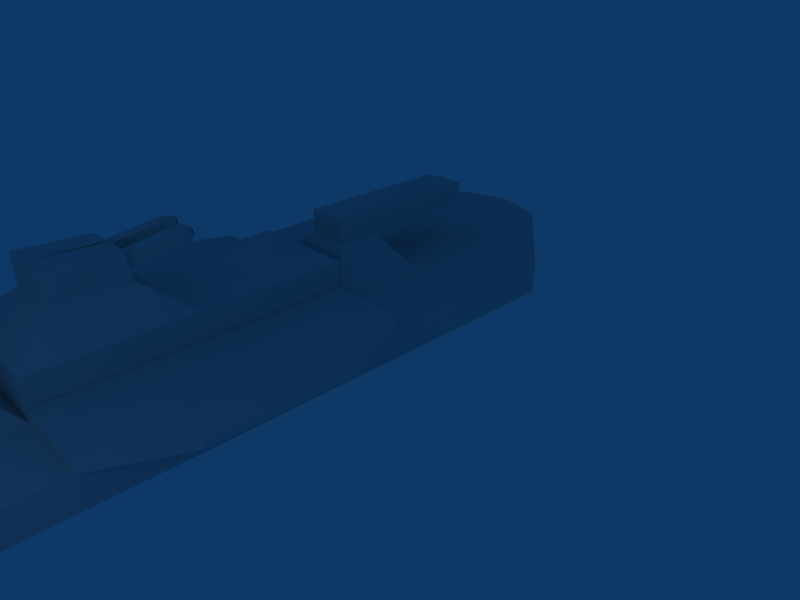 # Source: enemy.blend  (saved by Blender 2.49.2; exported with 4.5.12 LTS)
import bpy
from mathutils import Matrix  # noqa: F401  (used for matrix-valued properties, if any)

bpy.ops.wm.read_factory_settings(use_empty=True)
scene = bpy.context.scene
scene.name = 'Scene'

# ---- collections
col_collection_1 = bpy.data.collections.new('Collection 1'); scene.collection.children.link(col_collection_1)

# ---- world
world_world = bpy.data.worlds.new('World'); scene.world = world_world
world_world.color = (0.05656, 0.2208, 0.4)
world_world.use_sun_shadow = False
world_world.sun_shadow_jitter_overblur = 0.0
world_world.cycles.sampling_method = 'MANUAL'
world_world.cycles.sample_map_resolution = 256

# ---- cameras
cam_camera = bpy.data.cameras.new('Camera')
cam_camera.passepartout_alpha = 0.2
cam_camera.clip_end = 100.0
cam_camera.lens = 35.0
cam_camera.ortho_scale = 7.314
cam_camera.show_passepartout = False
cam_camera.show_safe_areas = True
cam_camera.dof.focus_distance = 0.0
cam_camera.dof.aperture_fstop = 128.0

# ---- lights
light_spot = bpy.data.lights.new('Spot', 'POINT')
light_spot.transmission_factor = 0.0
light_spot.cutoff_distance = 30.0
light_spot.energy = 100.0
light_spot.shadow_buffer_clip_start = 1.001
light_spot.shadow_soft_size = 1.0
light_spot.shadow_maximum_resolution = 0.006
light_spot.use_absolute_resolution = True
light_spot.cycles.use_multiple_importance_sampling = False

# ---- meshes
me_cylinder = bpy.data.meshes.new('Cylinder')
me_cylinder.from_pydata([(1.158, 0.8105, -0.9999), (1.278, 0.5152, -0.9999), (0.6171, -0.004129, -0.9999), (-0.4378, -0.4433, -0.9999), (-1.269, -0.545, -0.9999), (-1.389, -0.2497, -0.9999), (-0.5476, -0.1625, -1.0), (0.5073, 0.2767, -1.0), (2.819, 1.176, 0.9997), (3.085, 0.5225, 0.9997), (1.623, -0.6264, 0.9998), (-0.7111, -1.598, 0.9998), (-2.549, -1.823, 0.9997), (-2.815, -1.17, 0.9997), (-1.172, -0.4529, 0.9993), (1.161, 0.5186, 0.9993), (-0.1019, 0.2443, -1.528), (1.161, 0.5184, 3.195), (-1.172, -0.453, 3.195), (-2.815, -1.17, 3.196), (-2.549, -1.823, 3.196), (-0.711, -1.598, 3.196), (1.623, -0.6265, 3.196), (3.085, 0.5223, 3.196), (2.819, 1.176, 3.196), (2.819, 1.175, 5.42), (3.085, 0.5222, 5.42), (1.623, -0.6266, 5.42), (-0.711, -1.598, 5.42), (-2.549, -1.823, 5.42), (-2.815, -1.17, 5.42), (-1.172, -0.4532, 5.419), (1.161, 0.5183, 5.419), (1.162, 0.5179, 12.0), (-1.172, -0.4536, 12.0), (-2.815, -1.17, 12.0), (-2.549, -1.823, 12.0), (-0.7108, -1.598, 12.0), (1.623, -0.627, 12.0), (3.085, 0.5218, 12.0), (2.819, 1.175, 12.0), (2.819, 1.175, 12.0), (3.085, 0.5218, 12.0), (1.623, -0.627, 12.0), (-0.7108, -1.598, 12.0), (-2.549, -1.823, 12.0), (-2.815, -1.17, 12.0), (-1.172, -0.4536, 12.0), (1.162, 0.5179, 12.0), (0.1353, -0.3244, 14.53), (1.162, 0.5177, 14.53), (-1.172, -0.4537, 14.53), (-2.814, -1.17, 14.53), (-2.549, -1.824, 14.53), (-0.7107, -1.599, 14.53), (1.623, -0.6272, 14.53), (3.085, 0.5217, 14.53), (2.819, 1.175, 14.53), (0.2365, 1.013, 3.779), (0.2366, 1.013, 4.836), (-0.8718, 0.5518, 4.836), (-0.8718, 0.5518, 3.779), (0.1164, 0.9632, 3.894), (-0.7517, 0.6018, 3.894), (-0.7517, 0.6018, 4.721), (0.1164, 0.9632, 4.721), (0.1164, 0.9632, 4.721), (0.1164, 0.9632, 3.894), (-0.7517, 0.6018, 4.721), (-0.7517, 0.6018, 3.894), (-0.973, 1.133, 3.894), (-0.1048, 1.495, 3.894), (-0.9729, 1.133, 4.721), (-0.1048, 1.495, 4.721), (0.1163, 0.9634, 1.057), (-0.1049, 1.495, 1.058), (-0.973, 1.133, 1.058), (-0.7518, 0.602, 1.057), (-0.07832, 0.9938, 0.7051), (-0.6362, 0.7616, 0.7051), (-0.7784, 1.103, 0.7051), (-0.2205, 1.335, 0.7051), (2.726, 1.409, 5.42), (2.727, 1.409, 12.0), (1.069, 0.7518, 12.0), (1.069, 0.7522, 5.419), (-1.172, -0.4536, 12.0), (-2.815, -1.17, 12.0), (-2.815, -1.17, 5.42), (-1.172, -0.4532, 5.419), (-2.915, -0.9395, 5.42), (-1.273, -0.2228, 5.419), (-1.273, -0.2232, 12.0), (-2.915, -0.9399, 12.0), (0.8362, 1.299, 12.0), (-1.497, 0.3279, 12.0), (-1.498, 0.3283, 5.42), (0.836, 1.3, 5.42), (3.602, 1.554, 10.33), (3.557, 1.669, 10.33), (3.557, 1.67, 7.092), (3.602, 1.555, 7.092), (-3.607, -1.311, 7.081), (-3.607, -1.311, 10.34), (-3.557, -1.425, 10.34), (-3.557, -1.425, 7.081), (-0.3306, 0.8137, 12.0), (-1.497, 0.3281, 8.711), (0.8361, 1.3, 8.711), (-0.3308, 0.8141, 5.42), (-0.3307, 0.8139, 8.711), (-0.3307, 0.8139, 8.711), (-0.3306, 0.8137, 12.0), (-1.497, 0.3281, 8.711), (-1.497, 0.3279, 12.0), (-1.18, 1.236, 11.17), (-0.6022, 1.477, 11.17), (-1.18, 1.232, 9.591), (-0.6372, 1.458, 9.591), (-0.5604, 1.481, 9.586), (-0.5975, 1.468, 11.18), (-0.01441, 1.708, 9.586), (-0.01522, 1.711, 11.18), (2.819, 1.175, 12.0), (2.819, 1.175, 14.53), (1.162, 0.5177, 14.53), (2.819, 1.175, 14.53), (-1.172, -0.4537, 14.53), (-2.815, -1.17, 12.0), (-2.814, -1.17, 14.53), (2.819, 1.175, 12.0), (2.819, 1.175, 14.53), (1.162, 0.5177, 14.53), (2.819, 1.175, 14.53), (-1.172, -0.4537, 14.53), (-2.815, -1.17, 12.0), (-2.814, -1.17, 14.53), (2.819, 1.175, 12.0), (2.819, 1.175, 14.53), (-0.853, 2.082, 11.18), (-0.2707, 2.324, 11.18), (-0.298, 2.253, 9.672), (-0.7832, 2.051, 9.672), (-0.8539, 2.082, 11.17), (-0.8812, 2.011, 9.677), (-1.363, 1.811, 9.677), (-1.432, 1.841, 11.17), (-0.0407, 0.9371, 13.58), (-0.6225, 0.6949, 13.58), (-0.6225, 0.695, 12.95), (-0.04072, 0.9371, 12.95), (-1.44, 2.66, 12.95), (-0.8583, 2.902, 12.95), (-0.8583, 2.902, 13.58), (-1.44, 2.66, 13.58), (-1.242, 3.227, 13.35), (-1.4, 3.161, 13.35), (-1.4, 3.161, 13.18), (-1.242, 3.227, 13.18), (-0.2874, 1.594, 9.586), (-0.1562, 1.981, 9.629), (-0.6718, 1.766, 9.629), (-0.5406, 2.152, 9.672), (-0.4239, 1.538, 9.586), (-0.1509, 1.651, 9.586), (-0.08531, 1.844, 9.608), (-0.2271, 2.117, 9.651), (-0.6161, 1.623, 9.608), (-0.7275, 1.908, 9.651), (-0.4193, 2.203, 9.672), (-0.6619, 2.102, 9.672), (-0.5429, 1.82, 9.629), (-0.3507, 1.734, 9.608), (-0.2851, 1.927, 9.629), (-0.4773, 2.013, 9.651), (-0.4834, 1.679, 9.608), (-0.218, 1.789, 9.608), (-0.6024, 1.961, 9.651), (-0.3522, 2.065, 9.651), (-0.3525, 2.089, 8.378), (-0.4196, 2.227, 8.399), (-0.5447, 2.175, 8.399), (-0.6699, 2.123, 8.399), (-0.6104, 1.982, 8.378), (-0.2854, 1.951, 8.356), (-0.4182, 1.896, 8.356), (-0.5509, 1.841, 8.356), (-0.4509, 1.97, 8.187), (-0.5345, 1.935, 8.187), (-0.5711, 2.022, 8.221), (-0.3673, 2.005, 8.187), (-0.4087, 2.089, 8.221), (-0.6085, 2.11, 8.234), (-0.5298, 2.143, 8.234), (-0.451, 2.176, 8.234), (-0.9086, 1.345, 9.591), (-0.7592, 1.735, 9.634), (-1.271, 1.522, 9.634), (-1.122, 1.911, 9.677), (-1.044, 1.289, 9.591), (-0.7729, 1.402, 9.591), (-0.6982, 1.597, 9.613), (-0.8202, 1.873, 9.656), (-1.226, 1.377, 9.613), (-1.317, 1.666, 9.656), (-1.002, 1.961, 9.677), (-1.243, 1.861, 9.677), (-1.143, 1.575, 9.634), (-0.9619, 1.487, 9.613), (-0.8873, 1.682, 9.634), (-1.069, 1.77, 9.656), (-1.094, 1.432, 9.613), (-0.8301, 1.542, 9.613), (-1.193, 1.718, 9.656), (-0.9444, 1.821, 9.656), (-0.9564, 1.848, 8.369), (-1.014, 1.987, 8.391), (-1.138, 1.936, 8.391), (-1.262, 1.884, 8.391), (-1.213, 1.741, 8.369), (-0.8992, 1.708, 8.348), (-1.031, 1.653, 8.348), (-1.163, 1.598, 8.348), (-1.143, 1.699, 8.154), (-1.062, 1.733, 8.154), (-1.173, 1.786, 8.184), (-0.9814, 1.767, 8.154), (-1.016, 1.851, 8.184), (-1.204, 1.874, 8.197), (-1.127, 1.905, 8.197), (-1.051, 1.937, 8.197), (-1.451, 3.284, 13.18), (-1.293, 3.35, 13.18), (-1.293, 3.35, 13.35), (-1.451, 3.284, 13.35), (-1.321, 3.194, 13.18), (-1.426, 3.222, 13.18), (-1.372, 3.317, 13.18), (-1.268, 3.288, 13.18), (-1.361, 3.177, 13.18), (-1.282, 3.21, 13.18), (-1.438, 3.253, 13.18), (-1.413, 3.192, 13.18), (-1.333, 3.333, 13.18), (-1.412, 3.3, 13.18), (-1.28, 3.319, 13.18), (-1.255, 3.257, 13.18), (-1.386, 3.239, 13.18), (-1.334, 3.225, 13.18), (-1.307, 3.272, 13.18), (-1.359, 3.286, 13.18), (-1.373, 3.208, 13.18), (-1.294, 3.241, 13.18), (-1.399, 3.27, 13.18), (-1.32, 3.302, 13.18), (-1.307, 3.272, 12.31), (-1.32, 3.302, 12.31), (-1.359, 3.286, 12.31), (-1.399, 3.27, 12.31), (-1.386, 3.239, 12.31), (-1.294, 3.241, 12.31), (-1.334, 3.225, 12.31), (-1.373, 3.208, 12.31), (-1.34, 3.24, 12.27), (-1.36, 3.232, 12.27), (-1.367, 3.247, 12.27), (-1.32, 3.248, 12.27), (-1.327, 3.264, 12.27), (-1.373, 3.262, 12.27), (-1.353, 3.271, 12.27), (-1.333, 3.279, 12.27), (1.158, 0.8105, -0.9999), (-0.1019, 0.2443, -1.528), (-1.389, -0.2497, -0.9999), (-0.5476, -0.1625, -1.0), (0.5073, 0.2767, -1.0), (2.819, 1.176, 0.9997), (2.819, 1.176, 3.196), (2.819, 1.175, 5.42), (-0.2214, 1.337, 0.7054), (-0.7793, 1.105, 0.7054), (-0.5228, 2.142, 8.228), (-0.6063, 2.107, 8.228), (-0.4392, 2.177, 8.228), (-1.215, 1.87, 8.187), (-1.134, 1.904, 8.187), (-1.053, 1.938, 8.187), (1.99, 0.8465, 12.0), (1.162, 0.5178, 13.27), (1.99, 0.8463, 14.53), (2.819, 1.175, 13.27), (1.99, 0.8464, 13.27), (2.205, 1.404, 13.94), (2.205, 1.404, 13.85), (2.266, 1.428, 13.85), (2.266, 1.428, 13.94), (2.205, 1.404, 13.94), (2.266, 1.428, 13.94), (2.266, 1.428, 13.85), (2.205, 1.404, 13.85), (2.205, 1.404, 13.94), (2.205, 1.404, 13.85), (2.266, 1.428, 13.85), (2.266, 1.428, 13.94), (-1.293, 3.35, 13.18), (-1.451, 3.284, 13.18), (2.82, 1.174, 14.54), (1.991, 0.8454, 14.54)], [], [(16, 0, 1), (16, 1, 2), (16, 2, 3), (16, 3, 4), (16, 4, 5), (16, 5, 6), (16, 6, 7), (7, 0, 16), (0, 8, 9, 1), (1, 9, 10, 2), (2, 10, 11, 3), (3, 11, 12, 4), (4, 12, 13, 5), (5, 13, 14, 6), (6, 14, 15, 7), (8, 0, 7, 15), (8, 15, 17, 24), (15, 14, 18, 17), (14, 13, 19, 18), (13, 12, 20, 19), (12, 11, 21, 20), (11, 10, 22, 21), (10, 9, 23, 22), (9, 8, 24, 23), (23, 24, 25, 26), (22, 23, 26, 27), (21, 22, 27, 28), (20, 21, 28, 29), (19, 20, 29, 30), (18, 19, 30, 31), (24, 17, 32, 25), (30, 29, 36, 35), (29, 28, 37, 36), (28, 27, 38, 37), (27, 26, 39, 38), (26, 25, 40, 39), (39, 40, 41, 42), (38, 39, 42, 43), (37, 38, 43, 44), (36, 37, 44, 45), (35, 36, 45, 46), (34, 35, 46, 47), (33, 34, 47, 48), (47, 46, 52, 51), (46, 45, 53, 52), (45, 44, 54, 53), (44, 43, 55, 54), (43, 42, 56, 55), (49, 56, 57), (49, 55, 56), (49, 54, 55), (49, 53, 54), (49, 52, 53), (49, 51, 52), (49, 50, 51), (32, 17, 58, 59), (31, 32, 59, 60), (18, 31, 60, 61), (17, 18, 61, 58), (58, 61, 63, 62), (61, 60, 64, 63), (60, 59, 65, 64), (59, 58, 62, 65), (65, 62, 67, 66), (64, 65, 66, 68), (63, 64, 68, 69), (62, 63, 69, 67), (69, 68, 72, 70), (68, 66, 73, 72), (66, 67, 71, 73), (71, 70, 72, 73), (71, 67, 74, 75), (70, 71, 75, 76), (69, 70, 76, 77), (67, 69, 77, 74), (74, 77, 79, 78), (77, 76, 80, 79), (76, 75, 81, 80), (75, 74, 78, 81), (33, 40, 83, 84), (32, 33, 84, 85), (25, 32, 85, 82), (82, 85, 84, 83), (35, 34, 86, 87), (30, 35, 87, 88), (34, 31, 89, 86), (31, 30, 88, 89), (89, 88, 90, 91), (86, 89, 91, 92), (87, 86, 92, 93), (91, 90, 93, 92), (83, 40, 98, 99), (82, 83, 99, 100), (25, 82, 100, 101), (40, 25, 101, 98), (98, 101, 100, 99), (93, 90, 102, 103), (87, 93, 103, 104), (90, 88, 105, 102), (88, 87, 104, 105), (105, 104, 103, 102), (106, 34, 33), (94, 106, 33), (106, 95, 34), (107, 31, 34), (95, 107, 34), (107, 96, 31), (108, 33, 32), (97, 108, 32), (108, 94, 33), (109, 32, 31), (96, 109, 31), (109, 97, 32), (109, 96, 107, 110), (97, 109, 110, 108), (106, 110, 111, 112), (110, 107, 113, 111), (107, 95, 114, 113), (95, 106, 112, 114), (114, 112, 116, 115), (113, 114, 115, 117), (112, 111, 118, 116), (110, 106, 120, 119), (94, 108, 121, 122), (106, 94, 122, 120), (51, 50, 125, 127), (46, 52, 129, 128), (52, 51, 127, 129), (124, 123, 130, 131), (125, 126, 133, 132), (127, 125, 132, 134), (128, 129, 136, 135), (129, 127, 134, 136), (131, 130, 137, 138), (120, 122, 140, 139), (115, 116, 143, 146), (51, 50, 147, 148), (47, 51, 148, 149), (48, 47, 149, 150), (150, 149, 151, 152), (147, 150, 152, 153), (149, 148, 154, 151), (148, 147, 153, 154), (154, 153, 155, 156), (151, 154, 156, 157), (153, 152, 158, 155), (159, 108, 110), (160, 140, 122), (161, 120, 139), (162, 139, 140), (119, 163, 110), (163, 159, 110), (159, 164, 108), (164, 121, 108), (121, 165, 122), (165, 160, 122), (160, 166, 140), (166, 141, 140), (163, 119, 167, 175), (159, 163, 175, 172), (175, 167, 161, 171), (164, 159, 172, 176), (121, 164, 176, 165), (165, 176, 173, 160), (171, 161, 168, 177), (177, 168, 142, 170), (174, 177, 170, 162), (160, 173, 178, 166), (178, 174, 162, 169), (166, 178, 169, 141), (142, 168, 139), (168, 161, 139), (161, 167, 120), (167, 119, 120), (141, 169, 140), (169, 162, 140), (162, 170, 139), (170, 142, 139), (178, 173, 179, 180), (174, 178, 180, 181), (177, 174, 181, 182), (171, 177, 182, 183), (173, 176, 184, 179), (176, 172, 185, 184), (175, 171, 183, 186), (172, 175, 186, 185), (185, 186, 188, 187), (186, 183, 189, 188), (184, 185, 187, 190), (179, 184, 190, 191), (183, 182, 192, 189), (182, 181, 193, 192), (181, 180, 194, 193), (180, 179, 191, 194), (195, 111, 113), (196, 143, 116), (197, 115, 146), (198, 146, 143), (117, 199, 113), (199, 195, 113), (195, 200, 111), (200, 118, 111), (118, 201, 116), (201, 196, 116), (196, 202, 143), (202, 144, 143), (199, 117, 203, 211), (195, 199, 211, 208), (211, 203, 197, 207), (200, 195, 208, 212), (118, 200, 212, 201), (201, 212, 209, 196), (207, 197, 204, 213), (213, 204, 145, 206), (210, 213, 206, 198), (196, 209, 214, 202), (214, 210, 198, 205), (202, 214, 205, 144), (145, 204, 146), (204, 197, 146), (197, 203, 115), (203, 117, 115), (144, 205, 143), (205, 198, 143), (198, 206, 146), (206, 145, 146), (214, 209, 215, 216), (210, 214, 216, 217), (213, 210, 217, 218), (207, 213, 218, 219), (209, 212, 220, 215), (212, 208, 221, 220), (211, 207, 219, 222), (208, 211, 222, 221), (221, 222, 223, 224), (222, 219, 225, 223), (220, 221, 224, 226), (215, 220, 226, 227), (219, 218, 228, 225), (218, 217, 229, 228), (217, 216, 230, 229), (216, 215, 227, 230), (156, 155, 233, 234), (235, 152, 151), (238, 233, 155), (236, 156, 234), (157, 239, 151), (239, 235, 151), (235, 240, 152), (240, 158, 152), (239, 157, 242, 251), (235, 239, 251, 248), (251, 242, 236, 247), (240, 235, 248, 252), (158, 240, 252, 246), (246, 252, 249, 238), (247, 236, 241, 253), (253, 241, 231, 244), (250, 253, 244, 237), (238, 249, 254, 245), (254, 250, 237, 243), (245, 254, 243, 232), (158, 246, 155), (246, 238, 155), (238, 245, 233), (245, 232, 233), (231, 241, 234), (241, 236, 234), (236, 242, 156), (242, 157, 156), (254, 249, 255, 256), (250, 254, 256, 257), (253, 250, 257, 258), (247, 253, 258, 259), (249, 252, 260, 255), (252, 248, 261, 260), (251, 247, 259, 262), (248, 251, 262, 261), (261, 262, 264, 263), (262, 259, 265, 264), (260, 261, 263, 266), (255, 260, 266, 267), (259, 258, 268, 265), (258, 257, 269, 268), (257, 256, 270, 269), (256, 255, 267, 270), (16, 0, 271, 272), (5, 16, 272, 273), (6, 7, 275, 274), (0, 8, 276, 271), (24, 8, 276, 277), (24, 25, 278, 277), (78, 79, 280, 279), (187, 188, 282, 281), (190, 187, 281, 283), (224, 223, 284, 285), (226, 224, 285, 286), (287, 40, 33), (48, 287, 33), (287, 41, 40), (287, 48, 288, 291), (41, 287, 291, 290), (291, 288, 50, 289), (290, 56, 42), (41, 290, 42), (290, 57, 56), (57, 289, 49), (289, 50, 49), (290, 123, 124), (57, 290, 124), (290, 41, 123), (289, 126, 125), (50, 289, 125), (289, 57, 126), (288, 150, 147), (50, 288, 147), (288, 48, 150), (292, 295, 297, 296), (295, 294, 298, 297), (294, 293, 299, 298), (293, 292, 296, 299), (299, 296, 300, 301), (298, 299, 301, 302), (297, 298, 302, 303), (296, 297, 303, 300), (234, 233, 304, 305), (290, 291, 307, 306)])
_uv = me_cylinder.uv_layers.new(name='UVTex')
_uv.uv.foreach_set('vector', [0.1159, 0.0, 0.1898, 0.001397, 0.1864, 0.02339, 0.1159, 0.0, 0.1864, 0.02339, 0.1514, 0.04369, 0.1159, 0.0, 0.1514, 0.04369, 0.1023, 0.06448, 0.1159, 0.0, 0.1023, 0.06448, 0.06553, 0.07513, 0.1159, 0.0, 0.06553, 0.07513, 0.05449, 0.05928, 0.146, 0.0, 0.2493, 2.606e-08, 0.196, 0.02489, 0.146, 0.0, 0.196, 0.02489, 0.1229, 0.05162, 0.1229, 0.05162, 0.06611, 0.06618, 0.146, 0.0, 0.1898, 0.001397, 0.294, 0.08807, 0.2727, 0.1235, 0.1864, 0.02339, 0.1864, 0.02339, 0.2727, 0.1235, 0.2042, 0.1664, 0.1514, 0.04369, 0.1514, 0.04369, 0.2042, 0.1664, 0.1044, 0.2102, 0.1023, 0.06448, 0.1023, 0.06448, 0.1044, 0.2102, 0.03095, 0.2272, 0.06553, 0.07513, 0.06553, 0.07513, 0.03095, 0.2272, 6.978e-08, 0.214, 0.05449, 0.05928, 0.2493, 2.606e-08, 0.4111, 0.09569, 0.2903, 0.1388, 0.196, 0.02489, 0.196, 0.02489, 0.2903, 0.1388, 0.1199, 0.1991, 0.1229, 0.05162, 0.0, 0.241, 0.06611, 0.06618, 0.1229, 0.05162, 0.1199, 0.1991, 0.1157, 0.2326, 0.2355, 0.1907, 0.2877, 0.3386, 0.1674, 0.3807, 0.2355, 0.1907, 0.406, 0.1304, 0.4585, 0.2784, 0.2877, 0.3386, 0.5975, 0.1039, 0.7183, 0.06081, 0.771, 0.209, 0.65, 0.2519, 6.978e-08, 0.214, 0.03095, 0.2272, 0.03756, 0.3674, 0.0, 0.3732, 0.03095, 0.2272, 0.1044, 0.2102, 0.1244, 0.344, 0.03756, 0.3674, 0.1044, 0.2102, 0.2042, 0.1664, 0.2373, 0.2969, 0.1244, 0.344, 0.2042, 0.1664, 0.2727, 0.1235, 0.3195, 0.2479, 0.2373, 0.2969, 0.2727, 0.1235, 0.294, 0.08807, 0.3534, 0.2233, 0.3195, 0.2479, 0.3195, 0.2479, 0.3534, 0.2233, 0.399, 0.3868, 0.361, 0.4055, 0.2373, 0.2969, 0.3195, 0.2479, 0.361, 0.4055, 0.2711, 0.4459, 0.1244, 0.344, 0.2373, 0.2969, 0.2711, 0.4459, 0.1515, 0.4969, 0.03756, 0.3674, 0.1244, 0.344, 0.1515, 0.4969, 0.0612, 0.5327, 0.0, 0.3732, 0.03756, 0.3674, 0.0612, 0.5327, 0.0222, 0.5465, 0.1814, 0.7106, 0.3024, 0.6677, 0.3557, 0.8178, 0.2348, 0.8607, 0.1674, 0.3807, 0.2877, 0.3386, 0.3401, 0.4886, 0.2199, 0.5307, 0.0222, 0.5465, 0.0612, 0.5327, 0.1525, 0.9839, 0.1114, 1.0, 0.2926, 0.3677, 0.383, 0.332, 0.4727, 0.7825, 0.3839, 0.8189, 0.1515, 0.4969, 0.2711, 0.4459, 0.3629, 0.8955, 0.2412, 0.9475, 0.2711, 0.4459, 0.361, 0.4055, 0.4516, 0.8567, 0.3629, 0.8955, 0.361, 0.4055, 0.399, 0.3868, 0.4921, 0.8383, 0.4516, 0.8567, 0.0, 0.0, 1.0, 0.0, 1.0, 1.0, 0.0, 1.0, 0.0, 0.0, 1.0, 0.0, 1.0, 1.0, 0.0, 1.0, 0.0, 0.0, 1.0, 0.0, 1.0, 1.0, 0.0, 1.0, 0.0, 0.0, 1.0, 0.0, 1.0, 1.0, 0.0, 1.0, 0.0, 0.0, 1.0, 0.0, 1.0, 1.0, 0.0, 1.0, 0.0, 0.0, 1.0, 0.0, 1.0, 1.0, 0.0, 1.0, 0.0, 0.0, 1.0, 0.0, 1.0, 1.0, 0.0, 1.0, 0.8467, 0.6039, 0.8467, 0.7309, 0.6676, 0.7309, 0.6676, 0.6039, 0.5097, 0.09767, 0.5354, 0.06971, 0.5951, 0.1936, 0.5788, 0.2312, 0.5354, 0.06971, 0.6309, 0.0, 0.6526, 0.1737, 0.5951, 0.1936, 0.6309, 0.0, 0.7773, 0.004856, 0.7516, 0.1745, 0.6526, 0.1737, 0.7773, 0.004856, 0.8763, 0.06552, 0.8145, 0.2012, 0.7516, 0.1745, 0.7002, 0.2284, 0.8145, 0.2012, 0.8277, 0.24, 0.7002, 0.2284, 0.7516, 0.1745, 0.8145, 0.2012, 0.7002, 0.2284, 0.6526, 0.1737, 0.7516, 0.1745, 0.7002, 0.2284, 0.5951, 0.1936, 0.6526, 0.1737, 0.7002, 0.2284, 0.5788, 0.2312, 0.5951, 0.1936, 0.7002, 0.2284, 0.6533, 0.243, 0.5788, 0.2312, 0.7002, 0.2284, 0.7381, 0.2467, 0.6533, 0.243, 0.6244, 0.5976, 0.3798, 0.5808, 0.4648, 0.4957, 0.5448, 0.5067, 0.6244, 0.3304, 0.6244, 0.5976, 0.5448, 0.5067, 0.5395, 0.4155, 0.3798, 0.3136, 0.6244, 0.3304, 0.5395, 0.4155, 0.4594, 0.4046, 0.3798, 0.5808, 0.3798, 0.3136, 0.4594, 0.4046, 0.4648, 0.4957, 0.003767, 0.998, 0.0, 0.0, 0.1112, 0.121, 0.1137, 0.8802, 0.0, 0.0, 0.9558, 2.141e-07, 0.8436, 0.121, 0.1112, 0.121, 0.9558, 2.141e-07, 0.9442, 1.0, 0.8349, 0.8811, 0.8436, 0.121, 0.9442, 1.0, 0.003767, 0.998, 0.1137, 0.8802, 0.8349, 0.8811, 0.0, 0.0, 1.0, 0.0, 1.0, 1.0, 0.0, 1.0, 0.0, 0.0, 1.0, 0.0, 1.0, 1.0, 0.0, 1.0, 0.0, 0.0, 1.0, 0.0, 1.0, 1.0, 0.0, 1.0, 0.0, 0.0, 1.0, 0.0, 1.0, 1.0, 0.0, 1.0, 0.8696, 0.4288, 1.0, 0.574, 0.9021, 0.5991, 0.7797, 0.5403, 1.0, 0.574, 0.9541, 0.7314, 0.8899, 0.6829, 0.9021, 0.5991, 0.9541, 0.7314, 0.8302, 0.8144, 0.7797, 0.7152, 0.8899, 0.6829, 0.7797, 0.7152, 0.7797, 0.5403, 0.9021, 0.5991, 0.8899, 0.6829, 0.2951, 0.7462, 0.4705, 0.6265, 1.028e-06, 0.0, 0.5067, 0.08791, 0.03619, 0.3735, 0.2951, 0.7462, 0.5067, 0.08791, 0.5067, 1.0, 0.2117, 0.2538, 0.03619, 0.3735, 0.5067, 1.0, 0.0, 0.9121, 0.221, 1.0, 0.0, 1.0, 1.27e-07, 0.0, 0.221, 8.468e-08, 0.7468, 0.04502, 0.7572, 1.0, 0.5077, 0.6877, 0.4588, 0.3361, 0.7572, 1.0, 0.03275, 1.0, 0.2949, 0.6641, 0.5077, 0.6877, 0.03275, 1.0, 0.0, 0.0, 0.2418, 0.364, 0.2949, 0.6641, 0.0, 0.0, 0.7468, 0.04502, 0.4588, 0.3361, 0.2418, 0.364, 0.1743, 0.9679, 0.09022, 0.7963, 0.1144, 0.7845, 0.1985, 0.956, 0.0, 0.0, 1.0, 0.0, 1.0, 1.0, 0.0, 1.0, 0.08601, 0.1774, 0.1734, 0.0, 0.1985, 0.01234, 0.111, 0.1897, 0.3416, 0.3911, 0.4618, 0.349, 0.617, 0.7929, 0.4968, 0.835, 0.0, 0.0, 1.0, 0.0, 1.0, 1.0, 0.0, 1.0, 0.0, 0.0, 1.0, 0.0, 1.0, 1.0, 0.0, 1.0, 0.0, 0.0, 1.0, 0.0, 1.0, 1.0, 0.0, 1.0, 0.0, 0.0, 1.0, 0.0, 1.0, 1.0, 0.0, 1.0, 0.2235, 0.0, 0.3016, 0.1784, 0.2766, 0.1894, 0.1985, 0.01096, 0.0, 0.0, 1.0, 0.0, 1.0, 1.0, 0.0, 1.0, 0.3025, 0.8007, 0.2264, 1.0, 0.1985, 0.9893, 0.2746, 0.7901, 0.5225, 0.2827, 0.6523, 0.2827, 0.6524, 0.7596, 0.5226, 0.7596, 0.1144, 0.7845, 0.09022, 0.7963, 0.007573, 0.6121, 0.03558, 0.6057, 0.111, 0.1897, 0.1144, 0.7845, 0.03558, 0.6057, 0.03022, 0.372, 0.08601, 0.1774, 0.111, 0.1897, 0.03022, 0.372, 0.0, 0.3679, 0.4921, 0.8383, 0.399, 0.3868, 0.4638, 0.4836, 0.5097, 0.7058, 0.007573, 0.6121, 0.0, 0.3679, 0.03022, 0.372, 0.03558, 0.6057, 0.2746, 0.7901, 0.2766, 0.1894, 0.3475, 0.3696, 0.3504, 0.6045, 0.3025, 0.8007, 0.2746, 0.7901, 0.3504, 0.6045, 0.3798, 0.6081, 0.2766, 0.1894, 0.3016, 0.1784, 0.3754, 0.364, 0.3475, 0.3696, 0.548, 0.2467, 0.548, 0.7122, 0.5097, 0.5947, 0.5097, 0.3642, 0.3754, 0.364, 0.3798, 0.6081, 0.3504, 0.6045, 0.3475, 0.3696, 0.2211, 1.0, 0.08682, 0.8265, 0.3775, 0.841, 0.4501, 0.9285, 0.2211, 1.0, 0.3775, 0.841, 0.2211, 1.0, 2.844e-07, 0.9018, 0.08682, 0.8265, 0.0, 0.4813, 0.1644, 0.159, 0.08682, 0.8265, 2.844e-07, 0.9018, 0.0, 0.4813, 0.08682, 0.8265, 0.0, 0.4813, 0.09183, 0.07145, 0.1644, 0.159, 0.5419, 0.5187, 0.3775, 0.841, 0.4551, 0.1735, 0.5419, 0.09824, 0.5419, 0.5187, 0.4551, 0.1735, 0.5419, 0.5187, 0.4501, 0.9285, 0.3775, 0.841, 0.3208, 0.0, 0.4551, 0.1735, 0.1644, 0.159, 0.09183, 0.07145, 0.3208, 0.0, 0.1644, 0.159, 0.3208, 0.0, 0.5419, 0.09824, 0.4551, 0.1735, 0.5923, 0.5274, 0.6676, 0.5274, 0.6676, 0.7234, 0.5923, 0.7234, 0.517, 0.5274, 0.5923, 0.5274, 0.5923, 0.7234, 0.517, 0.7234, 0.0, 0.0, 1.0, 0.0, 1.0, 1.0, 0.0, 1.0, 0.0, 0.0, 1.0, 0.0, 1.0, 1.0, 0.0, 1.0, 0.0, 0.0, 1.0, 0.0, 1.0, 1.0, 0.0, 1.0, 0.0, 0.0, 1.0, 0.0, 1.0, 1.0, 0.0, 1.0, 0.9429, 0.6819, 0.7852, 0.6854, 0.819, 0.5737, 0.8663, 0.5695, 0.9483, 0.3136, 0.9429, 0.6819, 0.8663, 0.5695, 0.8656, 0.4359, 0.7852, 0.6854, 0.7852, 0.3431, 0.8301, 0.4501, 0.819, 0.5737, 0.0, 0.0, 1.0, 0.0, 1.0, 1.0, 0.0, 1.0, 0.6244, 0.7016, 0.6244, 0.3637, 0.7213, 0.4536, 0.7215, 0.617, 0.7472, 0.7435, 0.6244, 0.7016, 0.7215, 0.617, 0.7827, 0.6379, 0.0, 0.0, 1.0, 0.0, 1.0, 1.0, 0.0, 1.0, 0.0, 0.0, 1.0, 0.0, 1.0, 1.0, 0.0, 1.0, 0.0, 0.0, 1.0, 0.0, 1.0, 1.0, 0.0, 1.0, 0.0, 0.0, 1.0, 0.0, 1.0, 1.0, 0.0, 1.0, 0.0, 0.0, 1.0, 0.0, 1.0, 1.0, 0.0, 1.0, 0.0, 0.0, 1.0, 0.0, 1.0, 1.0, 0.0, 1.0, 0.0, 0.0, 1.0, 0.0, 1.0, 1.0, 0.0, 1.0, 0.0, 0.0, 1.0, 0.0, 1.0, 1.0, 0.0, 1.0, 0.0, 0.0, 1.0, 0.0, 1.0, 1.0, 0.0, 1.0, 0.04634, 0.832, 0.03879, 0.7172, 0.1598, 0.7092, 0.1674, 0.824, 0.7087, 0.5179, 0.7797, 0.6031, 0.6906, 0.6773, 0.6449, 0.594, 0.6971, 0.3008, 0.4042, 0.3136, 0.5188, 0.1862, 0.5808, 0.1804, 0.6971, 0.007066, 0.6971, 0.3008, 0.5808, 0.1804, 0.5749, 0.1207, 0.4025, 0.0, 0.6971, 0.007066, 0.5749, 0.1207, 0.5149, 0.1254, 0.4078, 0.2663, 0.4001, 0.2413, 0.3653, 0.2909, 0.0989, 4.509e-08, 0.3849, 0.2626, 0.4078, 0.2663, 0.0989, 4.509e-08, 0.4183, 0.2216, 0.4001, 0.2413, 0.3831, 0.2452, 0.4156, 0.2685, 0.3653, 0.2909, 0.3831, 0.2452, 0.3849, 0.2626, 0.4183, 0.2216, 0.4156, 0.2685, 0.4156, 0.2685, 0.4183, 0.2216, 0.7804, 0.1728, 0.859, 0.333, 0.3653, 0.2909, 0.4156, 0.2685, 0.859, 0.333, 0.7684, 0.4288, 0.4183, 0.2216, 0.0989, 4.509e-08, 0.8107, 0.0, 0.7804, 0.1728, 0.7564, 0.4335, 0.6244, 0.3637, 0.7441, 0.3136, 0.0755, 0.4315, 0.1598, 0.7092, 0.03879, 0.7172, 0.01082, 0.1719, 0.6587, 0.06819, 0.6491, 0.3443, 0.438, 0.7486, 0.1674, 0.824, 0.1598, 0.7092, 0.7852, 0.4214, 0.7711, 0.4273, 0.7441, 0.3136, 0.7711, 0.4273, 0.7564, 0.4335, 0.7441, 0.3136, 0.7564, 0.4335, 0.7387, 0.4448, 0.6244, 0.3637, 0.7387, 0.4448, 0.7213, 0.4536, 0.6244, 0.3637, 0.0, 0.4288, 0.03798, 0.4288, 0.03879, 0.7172, 0.03798, 0.4288, 0.0755, 0.4315, 0.03879, 0.7172, 0.0755, 0.4315, 0.1139, 0.4316, 0.1598, 0.7092, 0.1139, 0.4316, 0.1507, 0.4342, 0.1598, 0.7092, 8.13e-07, 0.1254, 0.0, 0.0, 0.131, 0.002849, 0.131, 0.1247, 2.033e-07, 0.2507, 8.13e-07, 0.1254, 0.131, 0.1247, 0.131, 0.2466, 0.131, 0.1247, 0.131, 0.002849, 0.262, 0.005696, 0.262, 0.1241, 2.033e-07, 0.3761, 2.033e-07, 0.2507, 0.131, 0.2466, 0.131, 0.3685, 3.049e-07, 0.5015, 2.033e-07, 0.3761, 0.131, 0.3685, 0.131, 0.4903, 0.131, 0.4903, 0.131, 0.3685, 0.262, 0.3609, 0.262, 0.4792, 0.262, 0.1241, 0.262, 0.005696, 0.393, 0.008543, 0.393, 0.1234, 0.393, 0.1234, 0.393, 0.008543, 0.524, 0.01139, 0.524, 0.1228, 0.393, 0.2383, 0.393, 0.1234, 0.524, 0.1228, 0.524, 0.2342, 0.262, 0.4792, 0.262, 0.3609, 0.393, 0.3532, 0.393, 0.4681, 0.393, 0.3532, 0.393, 0.2383, 0.524, 0.2342, 0.524, 0.3456, 0.393, 0.4681, 0.393, 0.3532, 0.524, 0.3456, 0.524, 0.457, 0.03204, 0.3443, 0.02011, 0.2611, 0.6491, 0.3443, 0.02011, 0.2611, 0.01082, 0.1719, 0.6491, 0.3443, 0.01082, 0.1719, 0.003207, 0.08646, 0.6587, 0.06819, 0.003207, 0.08646, 0.0, 0.0, 0.6587, 0.06819, 0.0, 0.01583, 0.09723, 0.0, 0.09723, 1.0, 0.4355, 0.7117, 0.438, 0.7486, 0.1598, 0.7092, 0.438, 0.7486, 0.4416, 0.7851, 0.1674, 0.824, 0.4416, 0.7851, 0.4425, 0.8213, 0.1674, 0.824, 0.1913, 1.0, 0.08099, 0.999, 0.1337, 0.8618, 0.1341, 0.8633, 0.2738, 0.9186, 0.1913, 1.0, 0.1341, 0.8633, 0.1353, 0.8638, 0.2751, 0.8065, 0.2738, 0.9186, 0.1353, 0.8638, 0.1364, 0.8634, 0.1928, 0.7215, 0.2751, 0.8065, 0.1364, 0.8634, 0.1367, 0.862, 0.08099, 0.999, 2.771e-08, 0.9174, 0.1342, 0.8602, 0.1337, 0.8618, 2.771e-08, 0.9174, 0.0, 0.8087, 0.1355, 0.8599, 0.1342, 0.8602, 0.07901, 0.7285, 0.1928, 0.7215, 0.1367, 0.862, 0.1369, 0.8605, 0.0, 0.8087, 0.07901, 0.7285, 0.1369, 0.8605, 0.1355, 0.8599, 0.0, 0.8221, 0.0, 0.6193, 0.1606, 0.7059, 0.1751, 0.7734, 0.0, 0.6193, 0.1876, 0.5043, 0.2333, 0.6833, 0.1606, 0.7059, 0.1024, 1.0, 0.0, 0.8221, 0.1751, 0.7734, 0.1952, 0.8426, 0.324, 0.9949, 0.1024, 1.0, 0.1952, 0.8426, 0.2697, 0.8195, 0.1876, 0.5043, 0.4104, 0.5113, 0.3111, 0.6653, 0.2333, 0.6833, 0.4104, 0.5113, 0.5059, 0.6806, 0.3354, 0.726, 0.3111, 0.6653, 0.5059, 0.6806, 0.505, 0.8724, 0.3413, 0.792, 0.3354, 0.726, 0.505, 0.8724, 0.324, 0.9949, 0.2697, 0.8195, 0.3413, 0.792, 0.8493, 0.453, 0.7852, 0.3431, 0.9483, 0.3136, 0.8285, 0.4732, 0.8281, 0.5586, 0.819, 0.5737, 0.4479, 0.4966, 0.7087, 0.5179, 0.6449, 0.594, 0.4425, 0.6439, 0.6449, 0.594, 0.6906, 0.6773, 0.8656, 0.4359, 0.8575, 0.4441, 0.9483, 0.3136, 0.8575, 0.4441, 0.8493, 0.453, 0.9483, 0.3136, 0.8493, 0.453, 0.8404, 0.4529, 0.7852, 0.3431, 0.8404, 0.4529, 0.8301, 0.4501, 0.7852, 0.3431, 0.8301, 0.4501, 0.8307, 0.4629, 0.819, 0.5737, 0.8307, 0.4629, 0.8285, 0.4732, 0.819, 0.5737, 0.8285, 0.4732, 0.8285, 0.4769, 0.8281, 0.5586, 0.8285, 0.4769, 0.8285, 0.4791, 0.8281, 0.5586, 1.22e-06, 0.6261, 0.0, 0.5015, 0.1294, 0.5127, 0.1294, 0.6339, 1.524e-06, 0.7507, 1.22e-06, 0.6261, 0.1294, 0.6339, 0.1294, 0.755, 0.1294, 0.6339, 0.1294, 0.5127, 0.2587, 0.524, 0.2587, 0.6416, 1.016e-06, 0.8754, 1.524e-06, 0.7507, 0.1294, 0.755, 0.1294, 0.8761, 1.016e-07, 1.0, 1.016e-06, 0.8754, 0.1294, 0.8761, 0.1294, 0.9973, 0.1294, 0.9973, 0.1294, 0.8761, 0.2587, 0.8769, 0.2587, 0.9946, 0.2587, 0.6416, 0.2587, 0.524, 0.3881, 0.5353, 0.3881, 0.6494, 0.3881, 0.6494, 0.3881, 0.5353, 0.5175, 0.5465, 0.5175, 0.6572, 0.3881, 0.7636, 0.3881, 0.6494, 0.5175, 0.6572, 0.5175, 0.7678, 0.2587, 0.9946, 0.2587, 0.8769, 0.3881, 0.8777, 0.3881, 0.9919, 0.3881, 0.8777, 0.3881, 0.7636, 0.5175, 0.7678, 0.5175, 0.8785, 0.3881, 0.9919, 0.3881, 0.8777, 0.5175, 0.8785, 0.5175, 0.9892, 0.4458, 0.5722, 0.4452, 0.5357, 0.6449, 0.594, 0.4452, 0.5357, 0.4479, 0.4966, 0.6449, 0.594, 0.4479, 0.4966, 0.453, 0.4627, 0.7087, 0.5179, 0.453, 0.4627, 0.4594, 0.4288, 0.7087, 0.5179, 0.4498, 0.7082, 0.4454, 0.6766, 0.6906, 0.6773, 0.4454, 0.6766, 0.4425, 0.6439, 0.6906, 0.6773, 0.4425, 0.6439, 0.4425, 0.6075, 0.6449, 0.594, 0.4425, 0.6075, 0.4458, 0.5722, 0.6449, 0.594, 0.4545, 0.1542, 0.3159, 0.2373, 0.6836, 0.7215, 0.3644, 0.7215, 0.5427, 0.2597, 0.4545, 0.1542, 0.3644, 0.7215, 0.09163, 0.5861, 0.594, 0.3958, 0.5427, 0.2597, 0.09163, 0.5861, 0.0, 0.3245, 0.492, 0.5149, 0.594, 0.3958, 0.0, 0.3245, 0.1133, 0.01978, 0.3159, 0.2373, 0.2073, 0.3631, 0.8473, 0.4717, 0.6836, 0.7215, 0.2073, 0.3631, 0.2735, 0.4896, 0.7679, 0.1369, 0.8473, 0.4717, 0.3654, 0.609, 0.492, 0.5149, 0.1133, 0.01978, 0.458, 0.0, 0.2735, 0.4896, 0.3654, 0.609, 0.458, 0.0, 0.7679, 0.1369, 0.0, 0.175, 0.1098, 0.0, 0.2066, 0.1727, 0.189, 0.2309, 0.1098, 0.0, 0.3339, 0.003665, 0.268, 0.1931, 0.2066, 0.1727, 0.0, 0.3789, 0.0, 0.175, 0.189, 0.2309, 0.1766, 0.2874, 0.1838, 0.5043, 0.0, 0.3789, 0.1766, 0.2874, 0.2388, 0.3107, 0.3339, 0.003665, 0.5098, 0.1375, 0.3297, 0.2204, 0.268, 0.1931, 0.5098, 0.1375, 0.5088, 0.329, 0.3243, 0.2763, 0.3297, 0.2204, 0.5088, 0.329, 0.4078, 0.4949, 0.3032, 0.3272, 0.3243, 0.2763, 0.4078, 0.4949, 0.1838, 0.5043, 0.2388, 0.3107, 0.3032, 0.3272, 0.7653, 0.0, 1.0, 0.3864, 0.6779, 0.5134, 0.6196, 0.2429, 0.0, 0.358, 0.0989, 4.509e-08, 0.3653, 0.2909, 0.389, 5.736e-05, 0.7779, 1.0, 5.736e-06, 1.0, 0.4179, 0.1412, 0.7653, 0.0, 0.6196, 0.2429, 0.8424, 0.0, 0.9212, 0.1076, 0.0, 0.2334, 0.9212, 0.1076, 1.0, 0.2334, 0.0, 0.2334, 0.0, 0.4603, 0.04199, 0.3419, 0.9413, 0.4603, 0.04199, 0.3419, 0.0944, 0.2334, 0.9413, 0.4603, 0.2516, 0.05359, 0.3655, 0.0, 0.3925, 0.07819, 0.2996, 0.1287, 0.1477, 0.1353, 0.2516, 0.05359, 0.2996, 0.1287, 0.2164, 0.2026, 0.2996, 0.1287, 0.3925, 0.07819, 0.4179, 0.1412, 0.3429, 0.1903, 0.06733, 0.2385, 0.1477, 0.1353, 0.2164, 0.2026, 0.1447, 0.2948, 0.0, 0.343, 0.06733, 0.2385, 0.1447, 0.2948, 0.0812, 0.3953, 0.0812, 0.3953, 0.1447, 0.2948, 0.218, 0.3461, 0.1635, 0.4438, 0.3429, 0.1903, 0.4179, 0.1412, 0.4394, 0.196, 0.3853, 0.2404, 0.3853, 0.2404, 0.4394, 0.196, 0.459, 0.2337, 0.4261, 0.2768, 0.3334, 0.3077, 0.3853, 0.2404, 0.4261, 0.2768, 0.3884, 0.3461, 0.1635, 0.4438, 0.218, 0.3461, 0.2882, 0.3872, 0.2469, 0.4826, 0.2882, 0.3872, 0.3334, 0.3077, 0.3884, 0.3461, 0.3579, 0.4174, 0.2469, 0.4826, 0.2882, 0.3872, 0.3579, 0.4174, 0.3297, 0.5081, 0.0, 0.0, 0.1945, 2.294e-05, 5.736e-06, 1.0, 0.1945, 2.294e-05, 0.389, 5.736e-05, 5.736e-06, 1.0, 0.389, 5.736e-05, 0.5834, 6.309e-05, 0.7779, 1.0, 0.5834, 6.309e-05, 0.7779, 6.883e-05, 0.7779, 1.0, 0.459, 0.2337, 0.4394, 0.196, 0.6196, 0.2429, 0.4394, 0.196, 0.4179, 0.1412, 0.6196, 0.2429, 0.4179, 0.1412, 0.3925, 0.07819, 0.7653, 0.0, 0.3925, 0.07819, 0.3655, 0.0, 0.7653, 0.0, 0.0112, 1.0, 0.01542, 0.9871, 0.003095, 0.009433, 0.0, 0.01254, 0.01759, 0.9867, 0.0112, 1.0, 0.0, 0.01254, 0.005487, 0.01698, 0.02293, 0.9775, 0.01759, 0.9867, 0.005487, 0.01698, 0.009624, 0.01961, 0.01719, 0.9721, 0.02293, 0.9775, 0.009624, 0.01961, 0.007373, 0.01699, 0.01542, 0.9871, 0.02053, 0.9774, 0.008771, 0.0, 0.003095, 0.009433, 0.02053, 0.9774, 0.01567, 0.9716, 0.008005, 0.009928, 0.008771, 0.0, 0.0112, 0.9701, 0.01719, 0.9721, 0.007373, 0.01699, 0.005228, 0.01509, 0.01567, 0.9716, 0.0112, 0.9701, 0.005228, 0.01509, 0.008005, 0.009928, 0.9409, 0.6011, 0.7156, 1.0, 0.5386, 0.6417, 0.5697, 0.5202, 0.7156, 1.0, 0.3662, 1.0, 0.4407, 0.6373, 0.5386, 0.6417, 0.8992, 0.1417, 0.9409, 0.6011, 0.5697, 0.5202, 0.5957, 0.3946, 0.5768, 0.003432, 0.8992, 0.1417, 0.5957, 0.3946, 0.4986, 0.3726, 0.3662, 1.0, 0.04342, 0.861, 0.3486, 0.6055, 0.4407, 0.6373, 0.04342, 0.861, 0.0, 0.3998, 0.3734, 0.4778, 0.3486, 0.6055, 0.0, 0.3998, 0.2276, 0.0, 0.4035, 0.3562, 0.3734, 0.4778, 0.2276, 0.0, 0.5768, 0.003432, 0.4986, 0.3726, 0.4035, 0.3562, 0.0, 0.0, 1.0, 0.0, 1.0, 1.0, 0.0, 1.0, 0.0, 0.0, 1.0, 0.0, 1.0, 1.0, 0.0, 1.0, 0.548, 0.257, 0.6019, 0.2467, 0.6023, 0.257, 0.548, 0.2673, 0.0, 0.0, 1.0, 0.0, 1.0, 1.0, 0.0, 1.0, 0.3462, 0.08155, 0.2726, 0.1517, 0.3629, 0.1056, 0.3629, 0.1056, 0.0, 0.0, 1.0, 0.0, 1.0, 1.0, 0.0, 1.0, 0.7468, 0.04502, 0.7572, 1.0, 0.5077, 0.6877, 0.4588, 0.3361, 0.0, 0.8221, 0.0, 0.6193, 0.1606, 0.7059, 0.1751, 0.7734, 0.1024, 1.0, 0.0, 0.8221, 0.1751, 0.7734, 0.1952, 0.8426, 0.0, 0.175, 0.1098, 0.0, 0.2066, 0.1727, 0.189, 0.2309, 0.0, 0.3789, 0.0, 0.175, 0.189, 0.2309, 0.1766, 0.2874, 0.3333, 0.3333, 0.0, 0.0, 1.0, 0.0, 1.0, 0.0, 0.3333, 0.3333, 1.0, 0.0, 0.3333, 0.3333, 0.0, 0.0, 0.0, 0.0, 0.6676, 0.7506, 0.6676, 0.6871, 0.7575, 0.6871, 0.7576, 0.7506, 0.6676, 0.8141, 0.6676, 0.7506, 0.7576, 0.7506, 0.7576, 0.8141, 0.7576, 0.7506, 0.7575, 0.6871, 0.8475, 0.6871, 0.8475, 0.7506, 0.8709, 0.1752, 0.8145, 0.2012, 0.8763, 0.06552, 0.9072, 0.09491, 0.8709, 0.1752, 0.8763, 0.06552, 0.8709, 0.1752, 0.8277, 0.24, 0.8145, 0.2012, 0.8277, 0.24, 0.7653, 0.2467, 0.7002, 0.2284, 0.7653, 0.2467, 0.7381, 0.2467, 0.7002, 0.2284, 0.3333, 0.3333, 1.0, 0.0, 0.0, 0.0, 0.0, 0.0, 0.3333, 0.3333, 0.0, 0.0, 0.3333, 0.3333, 1.0, 0.0, 1.0, 0.0, 0.3333, 0.3333, 1.0, 0.0, 0.0, 0.0, 0.0, 0.0, 0.3333, 0.3333, 0.0, 0.0, 0.3333, 0.3333, 1.0, 0.0, 1.0, 0.0, 0.3798, 0.1581, 0.5149, 0.1254, 0.5188, 0.1862, 0.4042, 0.3136, 0.3798, 0.1581, 0.5188, 0.1862, 0.3798, 0.1581, 0.4025, 0.0, 0.5149, 0.1254, 0.7576, 0.6039, 0.7576, 0.5404, 0.8475, 0.5404, 0.8475, 0.6039, 0.7576, 0.6039, 0.7576, 0.5404, 0.8475, 0.5404, 0.8475, 0.6039, 0.7576, 0.6039, 0.7576, 0.5404, 0.8475, 0.5404, 0.8475, 0.6039, 0.7576, 0.6039, 0.7576, 0.5404, 0.8475, 0.5404, 0.8475, 0.6039, 0.7576, 0.6039, 0.7576, 0.5404, 0.8475, 0.5404, 0.8475, 0.6039, 0.7576, 0.6039, 0.7576, 0.5404, 0.8475, 0.5404, 0.8475, 0.6039, 0.7576, 0.6039, 0.7576, 0.5404, 0.8475, 0.5404, 0.8475, 0.6039, 0.7576, 0.6039, 0.7576, 0.5404, 0.8475, 0.5404, 0.8475, 0.6039, 0.7653, 0.0, 1.0, 0.3864, 0.6779, 0.5134, 0.6196, 0.2429, 0.6676, 0.8141, 0.6676, 0.7506, 0.7576, 0.7506, 0.7576, 0.8141])
me_cylinder.use_remesh_preserve_volume = False
me_cylinder.use_remesh_preserve_attributes = False
me_cylinder.use_mirror_vertex_groups = False
me_cylinder.update()

# ---- objects
ob_cylinder = bpy.data.objects.new('Cylinder', me_cylinder)
ob_lamp = bpy.data.objects.new('Lamp', light_spot)
ob_camera = bpy.data.objects.new('Camera', cam_camera)

# ---- transforms, parenting, visibility, modifiers, constraints
ob_cylinder.location = (-0.03321, 0.0, 0.9815)
ob_cylinder.rotation_euler = (1.57, 0.3952, -0.000348)
ob_cylinder.lock_rotations_4d = False
ob_cylinder.empty_display_type = 'ARROWS'
ob_cylinder.lineart.crease_threshold = 0.0
ob_lamp.location = (5.934, -17.39, 5.904)
ob_lamp.rotation_euler = (0.6503, 0.05522, 1.866)
ob_lamp.lock_rotations_4d = False
ob_lamp.empty_display_type = 'ARROWS'
ob_lamp.color = (0.0, 0.0, 0.0, 0.0)
ob_lamp.lineart.crease_threshold = 0.0
ob_camera.location = (13.07, -14.72, 8.406)
ob_camera.rotation_euler = (1.109, 0.01082, 0.8149)
ob_camera.lock_rotations_4d = False
ob_camera.empty_display_type = 'ARROWS'
ob_camera.color = (0.0, 0.0, 0.0, 0.0)
ob_camera.display_type = 'WIRE'
ob_camera.lineart.crease_threshold = 0.0

# ---- collection membership
col_collection_1.objects.link(ob_cylinder)
col_collection_1.objects.link(ob_lamp)
col_collection_1.objects.link(ob_camera)

# ---- scene / render settings (as saved in the file)
scene.camera = ob_camera
scene.frame_start = 1; scene.frame_end = 250; scene.frame_set(1)
scene.render.engine = 'BLENDER_EEVEE_NEXT'
scene.render.image_settings.file_format = 'JPEG'
scene.render.image_settings.color_mode = 'RGB'
scene.render.image_settings.compression = 90
scene.render.resolution_x = 800
scene.render.resolution_y = 600
scene.render.pixel_aspect_x = 100.0
scene.render.pixel_aspect_y = 100.0
scene.render.fps = 25
scene.render.dither_intensity = 0.0
scene.render.use_compositing = False
scene.render.use_sequencer = False
scene.render.bake_margin = 2
scene.render.bake_bias = 0.0
scene.render.use_stamp_time = False
scene.render.use_stamp_date = False
scene.render.use_stamp_frame = False
scene.render.use_stamp_camera = False
scene.render.use_stamp_scene = False
scene.render.use_stamp_filename = False
scene.render.use_stamp_render_time = False
scene.render.stamp_font_size = 0
scene.cycles.use_denoising = False
scene.cycles.samples = 10
scene.cycles.sampling_pattern = 'TABULATED_SOBOL'
scene.cycles.light_sampling_threshold = 0.0
scene.cycles.use_adaptive_sampling = False
scene.cycles.use_light_tree = False
scene.cycles.blur_glossy = 0.0
scene.cycles.volume_bounces = 1
scene.cycles.pixel_filter_type = 'GAUSSIAN'
scene.cycles.sample_clamp_indirect = 0.0
scene.view_settings.view_transform = 'Raw'
bpy.context.view_layer.update()
